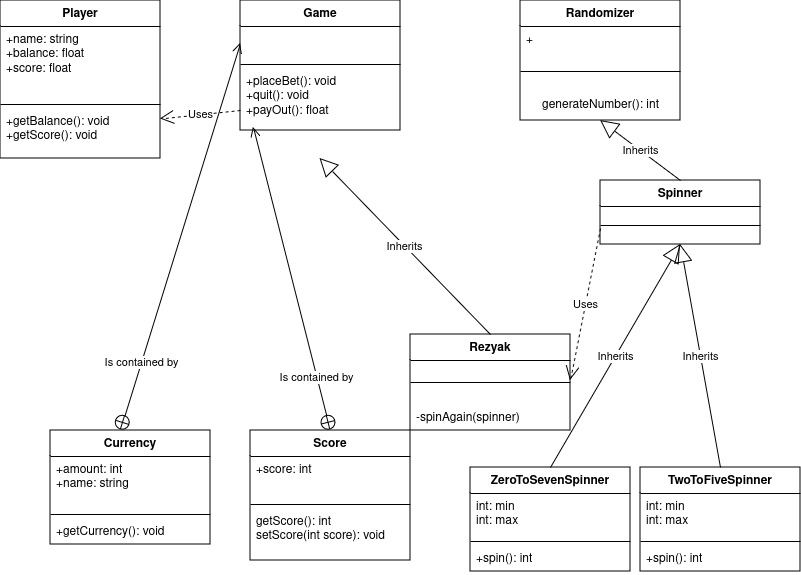

The diagram above was exported from draw.io. Its source (the exported page's mxGraphModel, read from the mxfile embedded in the PNG):
<mxGraphModel dx="1044" dy="615" grid="1" gridSize="10" guides="1" tooltips="1" connect="1" arrows="1" fold="1" page="1" pageScale="1" pageWidth="850" pageHeight="1100" math="0" shadow="0">
  <root>
    <mxCell id="0" />
    <mxCell id="1" parent="0" />
    <mxCell id="SPqAqPT20OvaiUhNbXfC-1" value="Player" style="swimlane;fontStyle=1;align=center;verticalAlign=top;childLayout=stackLayout;horizontal=1;startSize=26;horizontalStack=0;resizeParent=1;resizeParentMax=0;resizeLast=0;collapsible=1;marginBottom=0;whiteSpace=wrap;html=1;" parent="1" vertex="1">
      <mxGeometry x="40" y="40" width="160" height="158" as="geometry" />
    </mxCell>
    <mxCell id="SPqAqPT20OvaiUhNbXfC-2" value="&lt;div&gt;+name: string&lt;/div&gt;&lt;div&gt;+balance: float&lt;/div&gt;&lt;div&gt;+score: float&lt;br&gt;&lt;/div&gt;" style="text;strokeColor=none;fillColor=none;align=left;verticalAlign=top;spacingLeft=4;spacingRight=4;overflow=hidden;rotatable=0;points=[[0,0.5],[1,0.5]];portConstraint=eastwest;whiteSpace=wrap;html=1;" parent="SPqAqPT20OvaiUhNbXfC-1" vertex="1">
      <mxGeometry y="26" width="160" height="74" as="geometry" />
    </mxCell>
    <mxCell id="SPqAqPT20OvaiUhNbXfC-3" value="" style="line;strokeWidth=1;fillColor=none;align=left;verticalAlign=middle;spacingTop=-1;spacingLeft=3;spacingRight=3;rotatable=0;labelPosition=right;points=[];portConstraint=eastwest;strokeColor=inherit;" parent="SPqAqPT20OvaiUhNbXfC-1" vertex="1">
      <mxGeometry y="100" width="160" height="8" as="geometry" />
    </mxCell>
    <mxCell id="SPqAqPT20OvaiUhNbXfC-4" value="&lt;div&gt;+getBalance(): void&lt;/div&gt;&lt;div&gt;+getScore(): void&lt;br&gt;&lt;/div&gt;" style="text;strokeColor=none;fillColor=none;align=left;verticalAlign=top;spacingLeft=4;spacingRight=4;overflow=hidden;rotatable=0;points=[[0,0.5],[1,0.5]];portConstraint=eastwest;whiteSpace=wrap;html=1;" parent="SPqAqPT20OvaiUhNbXfC-1" vertex="1">
      <mxGeometry y="108" width="160" height="50" as="geometry" />
    </mxCell>
    <mxCell id="SPqAqPT20OvaiUhNbXfC-5" value="Game" style="swimlane;fontStyle=1;align=center;verticalAlign=top;childLayout=stackLayout;horizontal=1;startSize=26;horizontalStack=0;resizeParent=1;resizeParentMax=0;resizeLast=0;collapsible=1;marginBottom=0;whiteSpace=wrap;html=1;" parent="1" vertex="1">
      <mxGeometry x="280" y="40" width="160" height="130" as="geometry" />
    </mxCell>
    <mxCell id="SPqAqPT20OvaiUhNbXfC-6" value="&amp;nbsp;" style="text;strokeColor=none;fillColor=none;align=left;verticalAlign=top;spacingLeft=4;spacingRight=4;overflow=hidden;rotatable=0;points=[[0,0.5],[1,0.5]];portConstraint=eastwest;whiteSpace=wrap;html=1;" parent="SPqAqPT20OvaiUhNbXfC-5" vertex="1">
      <mxGeometry y="26" width="160" height="34" as="geometry" />
    </mxCell>
    <mxCell id="SPqAqPT20OvaiUhNbXfC-7" value="" style="line;strokeWidth=1;fillColor=none;align=left;verticalAlign=middle;spacingTop=-1;spacingLeft=3;spacingRight=3;rotatable=0;labelPosition=right;points=[];portConstraint=eastwest;strokeColor=inherit;" parent="SPqAqPT20OvaiUhNbXfC-5" vertex="1">
      <mxGeometry y="60" width="160" height="8" as="geometry" />
    </mxCell>
    <mxCell id="SPqAqPT20OvaiUhNbXfC-8" value="&lt;div&gt;+placeBet(): void&lt;/div&gt;&lt;div&gt;+quit(): void&lt;/div&gt;&lt;div&gt;+payOut(): float&lt;br&gt;&lt;/div&gt;" style="text;strokeColor=none;fillColor=none;align=left;verticalAlign=top;spacingLeft=4;spacingRight=4;overflow=hidden;rotatable=0;points=[[0,0.5],[1,0.5]];portConstraint=eastwest;whiteSpace=wrap;html=1;" parent="SPqAqPT20OvaiUhNbXfC-5" vertex="1">
      <mxGeometry y="68" width="160" height="62" as="geometry" />
    </mxCell>
    <mxCell id="SPqAqPT20OvaiUhNbXfC-14" value="Randomizer" style="swimlane;fontStyle=1;align=center;verticalAlign=top;childLayout=stackLayout;horizontal=1;startSize=26;horizontalStack=0;resizeParent=1;resizeParentMax=0;resizeLast=0;collapsible=1;marginBottom=0;whiteSpace=wrap;html=1;" parent="1" vertex="1">
      <mxGeometry x="560" y="40" width="160" height="120" as="geometry" />
    </mxCell>
    <mxCell id="SPqAqPT20OvaiUhNbXfC-15" value="+" style="text;strokeColor=none;fillColor=none;align=left;verticalAlign=top;spacingLeft=4;spacingRight=4;overflow=hidden;rotatable=0;points=[[0,0.5],[1,0.5]];portConstraint=eastwest;whiteSpace=wrap;html=1;" parent="SPqAqPT20OvaiUhNbXfC-14" vertex="1">
      <mxGeometry y="26" width="160" height="26" as="geometry" />
    </mxCell>
    <mxCell id="SPqAqPT20OvaiUhNbXfC-16" value="" style="line;strokeWidth=1;fillColor=none;align=left;verticalAlign=middle;spacingTop=-1;spacingLeft=3;spacingRight=3;rotatable=0;labelPosition=right;points=[];portConstraint=eastwest;strokeColor=inherit;" parent="SPqAqPT20OvaiUhNbXfC-14" vertex="1">
      <mxGeometry y="52" width="160" height="38" as="geometry" />
    </mxCell>
    <mxCell id="4jKGaPgrS7Xd0UghZdzv-26" value="generateNumber(): int" style="text;html=1;align=center;verticalAlign=middle;resizable=0;points=[];autosize=1;strokeColor=none;fillColor=none;" vertex="1" parent="SPqAqPT20OvaiUhNbXfC-14">
      <mxGeometry y="90" width="160" height="30" as="geometry" />
    </mxCell>
    <mxCell id="SPqAqPT20OvaiUhNbXfC-19" value="Spinner" style="swimlane;fontStyle=1;align=center;verticalAlign=top;childLayout=stackLayout;horizontal=1;startSize=26;horizontalStack=0;resizeParent=1;resizeParentMax=0;resizeLast=0;collapsible=1;marginBottom=0;whiteSpace=wrap;html=1;" parent="1" vertex="1">
      <mxGeometry x="640" y="220" width="160" height="64" as="geometry" />
    </mxCell>
    <mxCell id="SPqAqPT20OvaiUhNbXfC-21" value="" style="line;strokeWidth=1;fillColor=none;align=left;verticalAlign=middle;spacingTop=-1;spacingLeft=3;spacingRight=3;rotatable=0;labelPosition=right;points=[];portConstraint=eastwest;strokeColor=inherit;" parent="SPqAqPT20OvaiUhNbXfC-19" vertex="1">
      <mxGeometry y="26" width="160" height="38" as="geometry" />
    </mxCell>
    <mxCell id="SPqAqPT20OvaiUhNbXfC-31" value="Rezyak" style="swimlane;fontStyle=1;align=center;verticalAlign=top;childLayout=stackLayout;horizontal=1;startSize=26;horizontalStack=0;resizeParent=1;resizeParentMax=0;resizeLast=0;collapsible=1;marginBottom=0;whiteSpace=wrap;html=1;" parent="1" vertex="1">
      <mxGeometry x="450" y="374" width="160" height="96" as="geometry" />
    </mxCell>
    <mxCell id="SPqAqPT20OvaiUhNbXfC-33" value="" style="line;strokeWidth=1;fillColor=none;align=left;verticalAlign=middle;spacingTop=-1;spacingLeft=3;spacingRight=3;rotatable=0;labelPosition=right;points=[];portConstraint=eastwest;strokeColor=inherit;" parent="SPqAqPT20OvaiUhNbXfC-31" vertex="1">
      <mxGeometry y="26" width="160" height="44" as="geometry" />
    </mxCell>
    <mxCell id="SPqAqPT20OvaiUhNbXfC-34" value="-spinAgain(spinner)" style="text;strokeColor=none;fillColor=none;align=left;verticalAlign=top;spacingLeft=4;spacingRight=4;overflow=hidden;rotatable=0;points=[[0,0.5],[1,0.5]];portConstraint=eastwest;whiteSpace=wrap;html=1;" parent="SPqAqPT20OvaiUhNbXfC-31" vertex="1">
      <mxGeometry y="70" width="160" height="26" as="geometry" />
    </mxCell>
    <mxCell id="SPqAqPT20OvaiUhNbXfC-35" value="Inherits" style="endArrow=block;endSize=16;endFill=0;html=1;rounded=0;entryX=0.5;entryY=1;entryDx=0;entryDy=0;exitX=0.5;exitY=0;exitDx=0;exitDy=0;" parent="1" source="SPqAqPT20OvaiUhNbXfC-19" target="SPqAqPT20OvaiUhNbXfC-14" edge="1">
      <mxGeometry width="160" relative="1" as="geometry">
        <mxPoint x="640" y="210" as="sourcePoint" />
        <mxPoint x="639.5" y="201.5" as="targetPoint" />
      </mxGeometry>
    </mxCell>
    <mxCell id="SPqAqPT20OvaiUhNbXfC-36" value="Inherits" style="endArrow=block;endSize=16;endFill=0;html=1;rounded=0;entryX=0.5;entryY=1;entryDx=0;entryDy=0;exitX=0.5;exitY=0;exitDx=0;exitDy=0;" parent="1" source="SPqAqPT20OvaiUhNbXfC-31" edge="1">
      <mxGeometry width="160" relative="1" as="geometry">
        <mxPoint x="360" y="260" as="sourcePoint" />
        <mxPoint x="359.5" y="198" as="targetPoint" />
      </mxGeometry>
    </mxCell>
    <mxCell id="SPqAqPT20OvaiUhNbXfC-38" value="Uses" style="endArrow=open;endSize=12;dashed=1;html=1;rounded=0;exitX=0;exitY=0.5;exitDx=0;exitDy=0;" parent="1" edge="1">
      <mxGeometry width="160" relative="1" as="geometry">
        <mxPoint x="640" y="268" as="sourcePoint" />
        <mxPoint x="610" y="420" as="targetPoint" />
      </mxGeometry>
    </mxCell>
    <mxCell id="SPqAqPT20OvaiUhNbXfC-39" value="Uses" style="endArrow=open;endSize=12;dashed=1;html=1;rounded=0;entryX=1;entryY=0.75;entryDx=0;entryDy=0;exitX=0;exitY=0.5;exitDx=0;exitDy=0;" parent="1" target="SPqAqPT20OvaiUhNbXfC-1" edge="1">
      <mxGeometry width="160" relative="1" as="geometry">
        <mxPoint x="280" y="150" as="sourcePoint" />
        <mxPoint x="160" y="211.99800000000005" as="targetPoint" />
      </mxGeometry>
    </mxCell>
    <mxCell id="4jKGaPgrS7Xd0UghZdzv-2" value="Currency" style="swimlane;fontStyle=1;align=center;verticalAlign=top;childLayout=stackLayout;horizontal=1;startSize=26;horizontalStack=0;resizeParent=1;resizeParentMax=0;resizeLast=0;collapsible=1;marginBottom=0;whiteSpace=wrap;html=1;" vertex="1" parent="1">
      <mxGeometry x="90" y="470" width="160" height="114" as="geometry" />
    </mxCell>
    <mxCell id="4jKGaPgrS7Xd0UghZdzv-10" value="" style="endArrow=open;startArrow=circlePlus;endFill=0;startFill=0;endSize=8;html=1;rounded=0;entryX=0;entryY=0.5;entryDx=0;entryDy=0;" edge="1" parent="4jKGaPgrS7Xd0UghZdzv-2" target="SPqAqPT20OvaiUhNbXfC-6">
      <mxGeometry width="160" relative="1" as="geometry">
        <mxPoint x="70" as="sourcePoint" />
        <mxPoint x="230" as="targetPoint" />
      </mxGeometry>
    </mxCell>
    <mxCell id="4jKGaPgrS7Xd0UghZdzv-11" value="Is contained by" style="edgeLabel;html=1;align=center;verticalAlign=middle;resizable=0;points=[];" vertex="1" connectable="0" parent="4jKGaPgrS7Xd0UghZdzv-10">
      <mxGeometry x="-0.6497" y="1" relative="1" as="geometry">
        <mxPoint as="offset" />
      </mxGeometry>
    </mxCell>
    <mxCell id="4jKGaPgrS7Xd0UghZdzv-3" value="&lt;div&gt;+amount: int&lt;/div&gt;&lt;div&gt;+name: string&lt;br&gt;&lt;/div&gt;" style="text;strokeColor=none;fillColor=none;align=left;verticalAlign=top;spacingLeft=4;spacingRight=4;overflow=hidden;rotatable=0;points=[[0,0.5],[1,0.5]];portConstraint=eastwest;whiteSpace=wrap;html=1;" vertex="1" parent="4jKGaPgrS7Xd0UghZdzv-2">
      <mxGeometry y="26" width="160" height="54" as="geometry" />
    </mxCell>
    <mxCell id="4jKGaPgrS7Xd0UghZdzv-4" value="" style="line;strokeWidth=1;fillColor=none;align=left;verticalAlign=middle;spacingTop=-1;spacingLeft=3;spacingRight=3;rotatable=0;labelPosition=right;points=[];portConstraint=eastwest;strokeColor=inherit;" vertex="1" parent="4jKGaPgrS7Xd0UghZdzv-2">
      <mxGeometry y="80" width="160" height="8" as="geometry" />
    </mxCell>
    <mxCell id="4jKGaPgrS7Xd0UghZdzv-5" value="+getCurrency(): void" style="text;strokeColor=none;fillColor=none;align=left;verticalAlign=top;spacingLeft=4;spacingRight=4;overflow=hidden;rotatable=0;points=[[0,0.5],[1,0.5]];portConstraint=eastwest;whiteSpace=wrap;html=1;" vertex="1" parent="4jKGaPgrS7Xd0UghZdzv-2">
      <mxGeometry y="88" width="160" height="26" as="geometry" />
    </mxCell>
    <mxCell id="4jKGaPgrS7Xd0UghZdzv-6" value="Score" style="swimlane;fontStyle=1;align=center;verticalAlign=top;childLayout=stackLayout;horizontal=1;startSize=26;horizontalStack=0;resizeParent=1;resizeParentMax=0;resizeLast=0;collapsible=1;marginBottom=0;whiteSpace=wrap;html=1;" vertex="1" parent="1">
      <mxGeometry x="290" y="470" width="160" height="130" as="geometry" />
    </mxCell>
    <mxCell id="4jKGaPgrS7Xd0UghZdzv-7" value="+score: int" style="text;strokeColor=none;fillColor=none;align=left;verticalAlign=top;spacingLeft=4;spacingRight=4;overflow=hidden;rotatable=0;points=[[0,0.5],[1,0.5]];portConstraint=eastwest;whiteSpace=wrap;html=1;" vertex="1" parent="4jKGaPgrS7Xd0UghZdzv-6">
      <mxGeometry y="26" width="160" height="44" as="geometry" />
    </mxCell>
    <mxCell id="4jKGaPgrS7Xd0UghZdzv-8" value="" style="line;strokeWidth=1;fillColor=none;align=left;verticalAlign=middle;spacingTop=-1;spacingLeft=3;spacingRight=3;rotatable=0;labelPosition=right;points=[];portConstraint=eastwest;strokeColor=inherit;" vertex="1" parent="4jKGaPgrS7Xd0UghZdzv-6">
      <mxGeometry y="70" width="160" height="8" as="geometry" />
    </mxCell>
    <mxCell id="4jKGaPgrS7Xd0UghZdzv-9" value="&lt;div&gt;getScore(): int&lt;/div&gt;&lt;div&gt;setScore(int score): void&lt;br&gt;&lt;/div&gt;" style="text;strokeColor=none;fillColor=none;align=left;verticalAlign=top;spacingLeft=4;spacingRight=4;overflow=hidden;rotatable=0;points=[[0,0.5],[1,0.5]];portConstraint=eastwest;whiteSpace=wrap;html=1;" vertex="1" parent="4jKGaPgrS7Xd0UghZdzv-6">
      <mxGeometry y="78" width="160" height="52" as="geometry" />
    </mxCell>
    <mxCell id="4jKGaPgrS7Xd0UghZdzv-12" value="" style="endArrow=open;startArrow=circlePlus;endFill=0;startFill=0;endSize=8;html=1;rounded=0;entryX=0.081;entryY=0.95;entryDx=0;entryDy=0;exitX=0.5;exitY=0;exitDx=0;exitDy=0;entryPerimeter=0;" edge="1" parent="1" source="4jKGaPgrS7Xd0UghZdzv-6" target="SPqAqPT20OvaiUhNbXfC-8">
      <mxGeometry width="160" relative="1" as="geometry">
        <mxPoint x="170" y="470" as="sourcePoint" />
        <mxPoint x="290" y="118" as="targetPoint" />
      </mxGeometry>
    </mxCell>
    <mxCell id="4jKGaPgrS7Xd0UghZdzv-13" value="Is contained by" style="edgeLabel;html=1;align=center;verticalAlign=middle;resizable=0;points=[];" vertex="1" connectable="0" parent="4jKGaPgrS7Xd0UghZdzv-12">
      <mxGeometry x="-0.6497" y="1" relative="1" as="geometry">
        <mxPoint as="offset" />
      </mxGeometry>
    </mxCell>
    <mxCell id="4jKGaPgrS7Xd0UghZdzv-14" value="TwoToFiveSpinner" style="swimlane;fontStyle=1;align=center;verticalAlign=top;childLayout=stackLayout;horizontal=1;startSize=26;horizontalStack=0;resizeParent=1;resizeParentMax=0;resizeLast=0;collapsible=1;marginBottom=0;whiteSpace=wrap;html=1;" vertex="1" parent="1">
      <mxGeometry x="680" y="507" width="160" height="104" as="geometry" />
    </mxCell>
    <mxCell id="4jKGaPgrS7Xd0UghZdzv-15" value="&lt;div&gt;int: min&lt;/div&gt;&lt;div&gt;int: max&lt;br&gt;&lt;/div&gt;" style="text;strokeColor=none;fillColor=none;align=left;verticalAlign=top;spacingLeft=4;spacingRight=4;overflow=hidden;rotatable=0;points=[[0,0.5],[1,0.5]];portConstraint=eastwest;whiteSpace=wrap;html=1;" vertex="1" parent="4jKGaPgrS7Xd0UghZdzv-14">
      <mxGeometry y="26" width="160" height="44" as="geometry" />
    </mxCell>
    <mxCell id="4jKGaPgrS7Xd0UghZdzv-16" value="" style="line;strokeWidth=1;fillColor=none;align=left;verticalAlign=middle;spacingTop=-1;spacingLeft=3;spacingRight=3;rotatable=0;labelPosition=right;points=[];portConstraint=eastwest;strokeColor=inherit;" vertex="1" parent="4jKGaPgrS7Xd0UghZdzv-14">
      <mxGeometry y="70" width="160" height="8" as="geometry" />
    </mxCell>
    <mxCell id="4jKGaPgrS7Xd0UghZdzv-17" value="+spin(): int" style="text;strokeColor=none;fillColor=none;align=left;verticalAlign=top;spacingLeft=4;spacingRight=4;overflow=hidden;rotatable=0;points=[[0,0.5],[1,0.5]];portConstraint=eastwest;whiteSpace=wrap;html=1;" vertex="1" parent="4jKGaPgrS7Xd0UghZdzv-14">
      <mxGeometry y="78" width="160" height="26" as="geometry" />
    </mxCell>
    <mxCell id="4jKGaPgrS7Xd0UghZdzv-18" value="ZeroToSevenSpinner" style="swimlane;fontStyle=1;align=center;verticalAlign=top;childLayout=stackLayout;horizontal=1;startSize=26;horizontalStack=0;resizeParent=1;resizeParentMax=0;resizeLast=0;collapsible=1;marginBottom=0;whiteSpace=wrap;html=1;" vertex="1" parent="1">
      <mxGeometry x="510" y="507" width="160" height="104" as="geometry" />
    </mxCell>
    <mxCell id="4jKGaPgrS7Xd0UghZdzv-19" value="&lt;div&gt;int: min&lt;/div&gt;&lt;div&gt;int: max&lt;br&gt;&lt;/div&gt;" style="text;strokeColor=none;fillColor=none;align=left;verticalAlign=top;spacingLeft=4;spacingRight=4;overflow=hidden;rotatable=0;points=[[0,0.5],[1,0.5]];portConstraint=eastwest;whiteSpace=wrap;html=1;" vertex="1" parent="4jKGaPgrS7Xd0UghZdzv-18">
      <mxGeometry y="26" width="160" height="44" as="geometry" />
    </mxCell>
    <mxCell id="4jKGaPgrS7Xd0UghZdzv-20" value="" style="line;strokeWidth=1;fillColor=none;align=left;verticalAlign=middle;spacingTop=-1;spacingLeft=3;spacingRight=3;rotatable=0;labelPosition=right;points=[];portConstraint=eastwest;strokeColor=inherit;" vertex="1" parent="4jKGaPgrS7Xd0UghZdzv-18">
      <mxGeometry y="70" width="160" height="8" as="geometry" />
    </mxCell>
    <mxCell id="4jKGaPgrS7Xd0UghZdzv-21" value="+spin(): int" style="text;strokeColor=none;fillColor=none;align=left;verticalAlign=top;spacingLeft=4;spacingRight=4;overflow=hidden;rotatable=0;points=[[0,0.5],[1,0.5]];portConstraint=eastwest;whiteSpace=wrap;html=1;" vertex="1" parent="4jKGaPgrS7Xd0UghZdzv-18">
      <mxGeometry y="78" width="160" height="26" as="geometry" />
    </mxCell>
    <mxCell id="4jKGaPgrS7Xd0UghZdzv-22" value="Inherits" style="endArrow=block;endSize=16;endFill=0;html=1;rounded=0;entryX=0.5;entryY=1;entryDx=0;entryDy=0;exitX=0.5;exitY=0;exitDx=0;exitDy=0;" edge="1" parent="1" target="SPqAqPT20OvaiUhNbXfC-19">
      <mxGeometry width="160" relative="1" as="geometry">
        <mxPoint x="760" y="507" as="sourcePoint" />
        <mxPoint x="680" y="417" as="targetPoint" />
      </mxGeometry>
    </mxCell>
    <mxCell id="4jKGaPgrS7Xd0UghZdzv-23" value="Inherits" style="endArrow=block;endSize=16;endFill=0;html=1;rounded=0;exitX=0.5;exitY=0;exitDx=0;exitDy=0;" edge="1" parent="1">
      <mxGeometry width="160" relative="1" as="geometry">
        <mxPoint x="590" y="507" as="sourcePoint" />
        <mxPoint x="720" y="284" as="targetPoint" />
      </mxGeometry>
    </mxCell>
  </root>
</mxGraphModel>